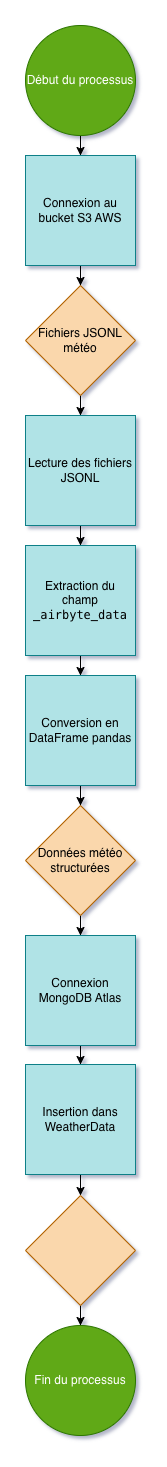

The diagram above was exported from draw.io. Its source (the exported page's mxGraphModel, read from the mxfile embedded in the PNG):
<mxGraphModel dx="946" dy="610" grid="1" gridSize="10" guides="1" tooltips="1" connect="1" arrows="1" fold="1" page="1" pageScale="1" pageWidth="827" pageHeight="1169" math="0" shadow="0">
  <root>
    <mxCell id="0" />
    <mxCell id="1" parent="0" />
    <mxCell id="TlKUZX_mG5Fk7FK4uzVn-6" edge="1" parent="1" source="TlKUZX_mG5Fk7FK4uzVn-1" style="edgeStyle=orthogonalEdgeStyle;rounded=0;orthogonalLoop=1;jettySize=auto;html=1;" target="TlKUZX_mG5Fk7FK4uzVn-2" value="">
      <mxGeometry relative="1" as="geometry" />
    </mxCell>
    <mxCell id="TlKUZX_mG5Fk7FK4uzVn-1" parent="1" style="ellipse;whiteSpace=wrap;html=1;aspect=fixed;fillColor=#60a917;strokeColor=#2D7600;fontColor=#ffffff;" value="Début du processus" vertex="1">
      <mxGeometry height="110" width="110" x="372" y="20" as="geometry" />
    </mxCell>
    <mxCell id="TlKUZX_mG5Fk7FK4uzVn-4" edge="1" parent="1" source="TlKUZX_mG5Fk7FK4uzVn-2" style="edgeStyle=orthogonalEdgeStyle;rounded=0;orthogonalLoop=1;jettySize=auto;html=1;" target="TlKUZX_mG5Fk7FK4uzVn-3" value="">
      <mxGeometry relative="1" as="geometry" />
    </mxCell>
    <mxCell id="TlKUZX_mG5Fk7FK4uzVn-2" parent="1" style="whiteSpace=wrap;html=1;aspect=fixed;strokeColor=#0e8088;fillColor=#b0e3e6;" value="Connexion au bucket S3 AWS" vertex="1">
      <mxGeometry height="110" width="110" x="372" y="150" as="geometry" />
    </mxCell>
    <mxCell id="TlKUZX_mG5Fk7FK4uzVn-8" edge="1" parent="1" source="TlKUZX_mG5Fk7FK4uzVn-3" style="edgeStyle=orthogonalEdgeStyle;rounded=0;orthogonalLoop=1;jettySize=auto;html=1;" target="TlKUZX_mG5Fk7FK4uzVn-7" value="">
      <mxGeometry relative="1" as="geometry" />
    </mxCell>
    <mxCell id="TlKUZX_mG5Fk7FK4uzVn-3" parent="1" style="rhombus;whiteSpace=wrap;html=1;fillColor=#fad7ac;strokeColor=#b46504;" value="&lt;font style=&quot;font-size: 12px;&quot;&gt;Fichiers JSONL météo&lt;/font&gt;" vertex="1">
      <mxGeometry height="110" width="110" x="372" y="280" as="geometry" />
    </mxCell>
    <mxCell id="TlKUZX_mG5Fk7FK4uzVn-10" edge="1" parent="1" source="TlKUZX_mG5Fk7FK4uzVn-7" style="edgeStyle=orthogonalEdgeStyle;rounded=0;orthogonalLoop=1;jettySize=auto;html=1;" target="TlKUZX_mG5Fk7FK4uzVn-9" value="">
      <mxGeometry relative="1" as="geometry" />
    </mxCell>
    <mxCell id="TlKUZX_mG5Fk7FK4uzVn-7" parent="1" style="whiteSpace=wrap;html=1;aspect=fixed;fillColor=#b0e3e6;strokeColor=#0e8088;" value="Lecture des fichiers JSONL" vertex="1">
      <mxGeometry height="110" width="110" x="372" y="410" as="geometry" />
    </mxCell>
    <mxCell id="TlKUZX_mG5Fk7FK4uzVn-12" edge="1" parent="1" source="TlKUZX_mG5Fk7FK4uzVn-9" style="edgeStyle=orthogonalEdgeStyle;rounded=0;orthogonalLoop=1;jettySize=auto;html=1;" target="TlKUZX_mG5Fk7FK4uzVn-11" value="">
      <mxGeometry relative="1" as="geometry" />
    </mxCell>
    <mxCell id="TlKUZX_mG5Fk7FK4uzVn-9" parent="1" style="whiteSpace=wrap;html=1;aspect=fixed;fillColor=#b0e3e6;strokeColor=#0e8088;" value="Extraction du champ &lt;code data-start=&quot;2914&quot; data-end=&quot;2929&quot;&gt;_airbyte_data&lt;/code&gt;" vertex="1">
      <mxGeometry height="110" width="110" x="372" y="540" as="geometry" />
    </mxCell>
    <mxCell id="TlKUZX_mG5Fk7FK4uzVn-14" edge="1" parent="1" source="TlKUZX_mG5Fk7FK4uzVn-11" style="edgeStyle=orthogonalEdgeStyle;rounded=0;orthogonalLoop=1;jettySize=auto;html=1;" target="TlKUZX_mG5Fk7FK4uzVn-13" value="">
      <mxGeometry relative="1" as="geometry" />
    </mxCell>
    <mxCell id="TlKUZX_mG5Fk7FK4uzVn-11" parent="1" style="whiteSpace=wrap;html=1;aspect=fixed;fillColor=#b0e3e6;strokeColor=#0e8088;" value="Conversion en DataFrame pandas" vertex="1">
      <mxGeometry height="110" width="110" x="372" y="670" as="geometry" />
    </mxCell>
    <mxCell id="TlKUZX_mG5Fk7FK4uzVn-16" edge="1" parent="1" source="TlKUZX_mG5Fk7FK4uzVn-13" style="edgeStyle=orthogonalEdgeStyle;rounded=0;orthogonalLoop=1;jettySize=auto;html=1;" target="TlKUZX_mG5Fk7FK4uzVn-15" value="">
      <mxGeometry relative="1" as="geometry" />
    </mxCell>
    <mxCell id="TlKUZX_mG5Fk7FK4uzVn-13" parent="1" style="rhombus;whiteSpace=wrap;html=1;fillColor=#fad7ac;strokeColor=#b46504;" value="Données météo structurées" vertex="1">
      <mxGeometry height="110" width="110" x="372" y="800" as="geometry" />
    </mxCell>
    <mxCell id="TlKUZX_mG5Fk7FK4uzVn-18" edge="1" parent="1" source="TlKUZX_mG5Fk7FK4uzVn-15" style="edgeStyle=orthogonalEdgeStyle;rounded=0;orthogonalLoop=1;jettySize=auto;html=1;" target="TlKUZX_mG5Fk7FK4uzVn-17" value="">
      <mxGeometry relative="1" as="geometry" />
    </mxCell>
    <mxCell id="TlKUZX_mG5Fk7FK4uzVn-15" parent="1" style="whiteSpace=wrap;html=1;aspect=fixed;fillColor=#b0e3e6;strokeColor=#0e8088;" value="Connexion MongoDB Atlas" vertex="1">
      <mxGeometry height="110" width="110" x="372" y="930" as="geometry" />
    </mxCell>
    <mxCell id="TlKUZX_mG5Fk7FK4uzVn-22" edge="1" parent="1" source="TlKUZX_mG5Fk7FK4uzVn-17" style="edgeStyle=orthogonalEdgeStyle;rounded=0;orthogonalLoop=1;jettySize=auto;html=1;" target="TlKUZX_mG5Fk7FK4uzVn-21" value="">
      <mxGeometry relative="1" as="geometry" />
    </mxCell>
    <mxCell id="TlKUZX_mG5Fk7FK4uzVn-17" parent="1" style="whiteSpace=wrap;html=1;aspect=fixed;fillColor=#b0e3e6;strokeColor=#0e8088;" value="Insertion dans WeatherData" vertex="1">
      <mxGeometry height="110" width="110" x="372" y="1059" as="geometry" />
    </mxCell>
    <mxCell id="TlKUZX_mG5Fk7FK4uzVn-24" edge="1" parent="1" source="TlKUZX_mG5Fk7FK4uzVn-21" style="edgeStyle=orthogonalEdgeStyle;rounded=0;orthogonalLoop=1;jettySize=auto;html=1;" target="TlKUZX_mG5Fk7FK4uzVn-23" value="">
      <mxGeometry relative="1" as="geometry" />
    </mxCell>
    <mxCell id="TlKUZX_mG5Fk7FK4uzVn-21" parent="1" style="rhombus;whiteSpace=wrap;html=1;fillColor=#fad7ac;strokeColor=#b46504;" value="" vertex="1">
      <mxGeometry height="110" width="110" x="372" y="1190" as="geometry" />
    </mxCell>
    <mxCell id="TlKUZX_mG5Fk7FK4uzVn-23" parent="1" style="ellipse;whiteSpace=wrap;html=1;fillColor=#60a917;fontColor=#ffffff;strokeColor=#2D7600;" value="Fin du processus" vertex="1">
      <mxGeometry height="110" width="110" x="372" y="1320" as="geometry" />
    </mxCell>
  </root>
</mxGraphModel>